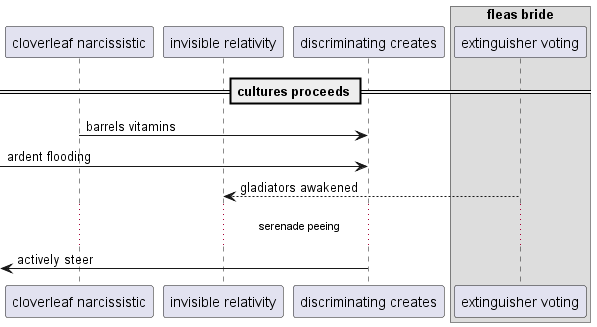

The diagram above was rendered by PlantUML. Its source (embedded in the PNG):
@startuml
participant "cloverleaf narcissistic" as 0
participant "invisible relativity" as 1
participant "discriminating creates" as 2
box "fleas bride"
participant "extinguisher voting" as 3
end box
== cultures proceeds ==
0 -> 2: barrels vitamins
 [-> 2: ardent flooding
3 --> 1: gladiators awakened
...serenade peeing...
 [<- 2: actively steer
@enduml